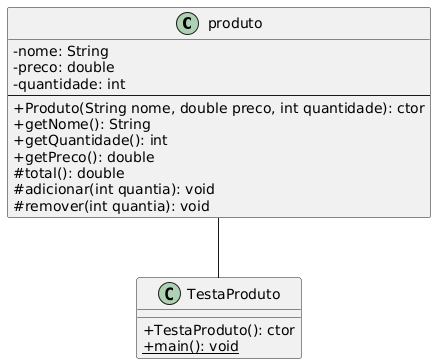

The diagram above was rendered by PlantUML. Its source (embedded in the PNG):
@startuml
' Nome: Brunno Cunha Bernardes
' Matrícula: 202405846
' Data: 25/03/2025
' Descrição: Diagrama de classes para o exercício de POO 2025/1

skinparam classAttributeIconSize 0
class produto {
-nome: String
-preco: double
-quantidade: int
--
+Produto(String nome, double preco, int quantidade): ctor
+getNome(): String
+getQuantidade(): int
+getPreco(): double
#total(): double
#adicionar(int quantia): void
#remover(int quantia): void
}

class TestaProduto{
+TestaProduto(): ctor
{static} +main(): void
}
produto -- TestaProduto
@enduml